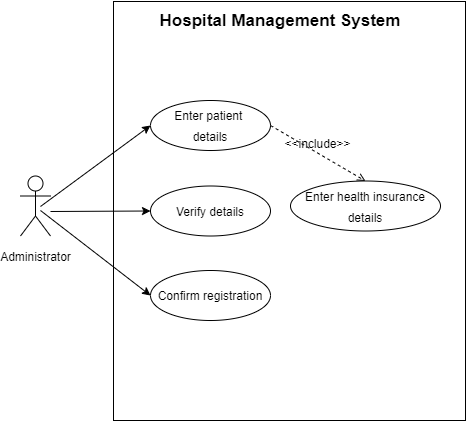

The diagram above was exported from draw.io. Its source (the exported page's mxGraphModel, read from the mxfile embedded in the PNG):
<mxGraphModel dx="643" dy="710" grid="1" gridSize="10" guides="1" tooltips="1" connect="1" arrows="1" fold="1" page="0" pageScale="1" pageWidth="850" pageHeight="1100" math="0" shadow="0">
  <root>
    <mxCell id="0" />
    <mxCell id="1" parent="0" />
    <mxCell id="R6W_2QCVyuICkQMmFS3a-1" value="" style="rounded=0;whiteSpace=wrap;html=1;fontSize=16;fillColor=none;" parent="1" vertex="1">
      <mxGeometry x="403" y="211" width="352" height="419" as="geometry" />
    </mxCell>
    <mxCell id="2" value="&lt;font style=&quot;font-size: 12px;&quot; face=&quot;Helvetica&quot;&gt;Administrator&lt;/font&gt;" style="shape=umlActor;verticalLabelPosition=bottom;verticalAlign=top;html=1;outlineConnect=0;hachureGap=4;fontFamily=Architects Daughter;fontSource=https%3A%2F%2Ffonts.googleapis.com%2Fcss%3Ffamily%3DArchitects%2BDaughter;fontSize=20;fillColor=none;" vertex="1" parent="1">
      <mxGeometry x="310" y="385.5" width="30" height="60" as="geometry" />
    </mxCell>
    <mxCell id="3" value="&lt;h1 style=&quot;font-size: 17px;&quot;&gt;Hospital Management System&lt;/h1&gt;" style="text;html=1;strokeColor=none;fillColor=none;spacing=5;spacingTop=-20;whiteSpace=wrap;overflow=hidden;rounded=0;sketch=0;hachureGap=4;jiggle=2;curveFitting=1;fontFamily=Helvetica;fontSize=17;align=center;" vertex="1" parent="1">
      <mxGeometry x="420" y="220" width="300" height="40" as="geometry" />
    </mxCell>
    <mxCell id="4" value="&lt;font style=&quot;font-size: 12px;&quot;&gt;Confirm registration&lt;/font&gt;" style="ellipse;whiteSpace=wrap;html=1;sketch=0;hachureGap=4;jiggle=2;curveFitting=1;fontFamily=Helvetica;fontSize=17;fillColor=none;" vertex="1" parent="1">
      <mxGeometry x="440" y="480" width="120" height="50" as="geometry" />
    </mxCell>
    <mxCell id="5" value="&lt;span style=&quot;font-size: 12px;&quot;&gt;Enter health insurance details&lt;/span&gt;" style="ellipse;whiteSpace=wrap;html=1;sketch=0;hachureGap=4;jiggle=2;curveFitting=1;fontFamily=Helvetica;fontSize=17;fillColor=none;" vertex="1" parent="1">
      <mxGeometry x="580" y="390.5" width="150" height="50" as="geometry" />
    </mxCell>
    <mxCell id="6" value="&lt;span style=&quot;font-size: 12px;&quot;&gt;Verify details&lt;/span&gt;" style="ellipse;whiteSpace=wrap;html=1;sketch=0;hachureGap=4;jiggle=2;curveFitting=1;fontFamily=Helvetica;fontSize=17;fillColor=none;" vertex="1" parent="1">
      <mxGeometry x="440" y="395.5" width="120" height="50" as="geometry" />
    </mxCell>
    <mxCell id="7" value="&lt;span style=&quot;font-size: 12px;&quot;&gt;Enter patient&amp;nbsp;&lt;br&gt;details&lt;br&gt;&lt;/span&gt;" style="ellipse;whiteSpace=wrap;html=1;sketch=0;hachureGap=4;jiggle=2;curveFitting=1;fontFamily=Helvetica;fontSize=17;fillColor=none;" vertex="1" parent="1">
      <mxGeometry x="440" y="310" width="120" height="50" as="geometry" />
    </mxCell>
    <mxCell id="11" value="" style="endArrow=classic;html=1;hachureGap=4;fontFamily=Helvetica;fontSize=12;entryX=0;entryY=0.5;entryDx=0;entryDy=0;" edge="1" parent="1" target="7">
      <mxGeometry width="50" height="50" relative="1" as="geometry">
        <mxPoint x="330" y="416" as="sourcePoint" />
        <mxPoint x="550" y="350" as="targetPoint" />
      </mxGeometry>
    </mxCell>
    <mxCell id="12" value="&amp;lt;&amp;lt;include&amp;gt;&amp;gt;" style="html=1;verticalAlign=bottom;labelBackgroundColor=none;endArrow=open;endFill=0;dashed=1;hachureGap=4;fontFamily=Helvetica;fontSize=12;exitX=1;exitY=0.5;exitDx=0;exitDy=0;entryX=0.5;entryY=0;entryDx=0;entryDy=0;" edge="1" parent="1" source="7" target="5">
      <mxGeometry width="160" relative="1" as="geometry">
        <mxPoint x="510" y="380" as="sourcePoint" />
        <mxPoint x="670" y="380" as="targetPoint" />
      </mxGeometry>
    </mxCell>
    <mxCell id="13" value="" style="endArrow=classic;html=1;sketch=0;hachureGap=4;jiggle=2;curveFitting=1;fontFamily=Helvetica;fontSize=12;entryX=0;entryY=0.5;entryDx=0;entryDy=0;" edge="1" parent="1" target="6">
      <mxGeometry width="50" height="50" relative="1" as="geometry">
        <mxPoint x="340" y="421" as="sourcePoint" />
        <mxPoint x="410" y="350" as="targetPoint" />
      </mxGeometry>
    </mxCell>
    <mxCell id="16" value="" style="endArrow=classic;html=1;sketch=0;hachureGap=4;jiggle=2;curveFitting=1;fontFamily=Helvetica;fontSize=12;entryX=0;entryY=0.5;entryDx=0;entryDy=0;" edge="1" parent="1" target="4">
      <mxGeometry width="50" height="50" relative="1" as="geometry">
        <mxPoint x="330" y="420" as="sourcePoint" />
        <mxPoint x="410" y="350" as="targetPoint" />
      </mxGeometry>
    </mxCell>
  </root>
</mxGraphModel>